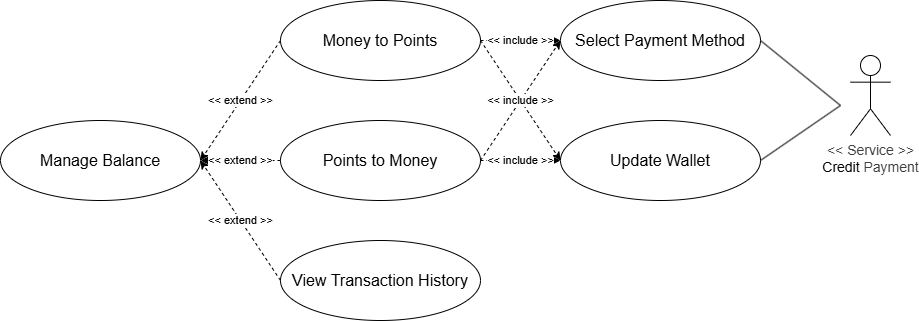

The diagram above was exported from draw.io. Its source (the exported page's mxGraphModel, read from the mxfile embedded in the PNG):
<mxGraphModel dx="828" dy="563" grid="1" gridSize="10" guides="1" tooltips="1" connect="1" arrows="1" fold="1" page="1" pageScale="1" pageWidth="850" pageHeight="1100" math="0" shadow="0">
  <root>
    <mxCell id="0" />
    <mxCell id="1" parent="0" />
    <mxCell id="2" value="Manage Balance" style="ellipse;whiteSpace=wrap;html=1;fontSize=16;" vertex="1" parent="1">
      <mxGeometry x="280" y="440" width="200" height="80" as="geometry" />
    </mxCell>
    <mxCell id="3" value="Money to Points" style="ellipse;whiteSpace=wrap;html=1;fontSize=16;" vertex="1" parent="1">
      <mxGeometry x="560" y="320" width="200" height="80" as="geometry" />
    </mxCell>
    <mxCell id="4" value="Points to Money" style="ellipse;whiteSpace=wrap;html=1;fontSize=16;" vertex="1" parent="1">
      <mxGeometry x="560" y="440" width="200" height="80" as="geometry" />
    </mxCell>
    <mxCell id="5" value="View Transaction History" style="ellipse;whiteSpace=wrap;html=1;fontSize=16;" vertex="1" parent="1">
      <mxGeometry x="560" y="560" width="200" height="80" as="geometry" />
    </mxCell>
    <mxCell id="8" value="&amp;lt;&amp;lt; extend &amp;gt;&amp;gt;" style="endArrow=classic;html=1;exitX=0;exitY=0.5;exitDx=0;exitDy=0;entryX=1;entryY=0.5;entryDx=0;entryDy=0;dashed=1;" edge="1" parent="1" source="3" target="2">
      <mxGeometry width="50" height="50" relative="1" as="geometry">
        <mxPoint x="400" y="520" as="sourcePoint" />
        <mxPoint x="450" y="470" as="targetPoint" />
      </mxGeometry>
    </mxCell>
    <mxCell id="9" value="&amp;lt;&amp;lt; extend &amp;gt;&amp;gt;" style="endArrow=classic;html=1;exitX=0;exitY=0.5;exitDx=0;exitDy=0;entryX=1;entryY=0.5;entryDx=0;entryDy=0;dashed=1;" edge="1" parent="1" source="4" target="2">
      <mxGeometry width="50" height="50" relative="1" as="geometry">
        <mxPoint x="570" y="370" as="sourcePoint" />
        <mxPoint x="450" y="490" as="targetPoint" />
      </mxGeometry>
    </mxCell>
    <mxCell id="10" value="&amp;lt;&amp;lt; extend &amp;gt;&amp;gt;" style="endArrow=classic;html=1;exitX=0;exitY=0.5;exitDx=0;exitDy=0;entryX=1;entryY=0.5;entryDx=0;entryDy=0;dashed=1;" edge="1" parent="1" source="5" target="2">
      <mxGeometry width="50" height="50" relative="1" as="geometry">
        <mxPoint x="570" y="490" as="sourcePoint" />
        <mxPoint x="450" y="490" as="targetPoint" />
      </mxGeometry>
    </mxCell>
    <mxCell id="11" value="Select Payment Method" style="ellipse;whiteSpace=wrap;html=1;fontSize=16;" vertex="1" parent="1">
      <mxGeometry x="840" y="320" width="200" height="80" as="geometry" />
    </mxCell>
    <mxCell id="12" value="Update Wallet" style="ellipse;whiteSpace=wrap;html=1;fontSize=16;" vertex="1" parent="1">
      <mxGeometry x="840" y="440" width="200" height="80" as="geometry" />
    </mxCell>
    <mxCell id="14" value="" style="rounded=0;whiteSpace=wrap;html=1;shadow=1;opacity=0;" vertex="1" parent="1">
      <mxGeometry x="1120" y="370" width="60" height="110" as="geometry" />
    </mxCell>
    <mxCell id="15" value="&lt;div style=&quot;color: rgb(63, 63, 63); scrollbar-color: rgb(226, 226, 226) rgb(251, 251, 251);&quot;&gt;&amp;lt;&amp;lt; Service &amp;gt;&amp;gt;&lt;/div&gt;&lt;span style=&quot;color: rgb(0, 0, 0);&quot;&gt;Credit&amp;nbsp;&lt;/span&gt;&lt;span style=&quot;scrollbar-color: rgb(226, 226, 226) rgb(251, 251, 251); background-color: transparent; color: rgb(63, 63, 63);&quot;&gt;Payment&lt;/span&gt;" style="shape=umlActor;verticalLabelPosition=bottom;verticalAlign=top;html=1;outlineConnect=0;fontSize=14;" vertex="1" parent="1">
      <mxGeometry x="1130" y="375" width="40" height="80" as="geometry" />
    </mxCell>
    <mxCell id="16" value="&amp;lt;&amp;lt; include &amp;gt;&amp;gt;" style="endArrow=classic;html=1;exitX=1;exitY=0.5;exitDx=0;exitDy=0;entryX=0;entryY=0.5;entryDx=0;entryDy=0;dashed=1;" edge="1" parent="1" source="3" target="11">
      <mxGeometry width="50" height="50" relative="1" as="geometry">
        <mxPoint x="570" y="370" as="sourcePoint" />
        <mxPoint x="490" y="490" as="targetPoint" />
      </mxGeometry>
    </mxCell>
    <mxCell id="17" value="&amp;lt;&amp;lt; include &amp;gt;&amp;gt;" style="endArrow=classic;html=1;exitX=1;exitY=0.5;exitDx=0;exitDy=0;entryX=0;entryY=0.5;entryDx=0;entryDy=0;dashed=1;" edge="1" parent="1" source="4" target="12">
      <mxGeometry width="50" height="50" relative="1" as="geometry">
        <mxPoint x="770" y="370" as="sourcePoint" />
        <mxPoint x="850" y="370" as="targetPoint" />
      </mxGeometry>
    </mxCell>
    <mxCell id="18" value="&amp;lt;&amp;lt; include &amp;gt;&amp;gt;" style="endArrow=classic;html=1;exitX=1;exitY=0.5;exitDx=0;exitDy=0;entryX=0;entryY=0.5;entryDx=0;entryDy=0;dashed=1;" edge="1" parent="1" source="4" target="11">
      <mxGeometry width="50" height="50" relative="1" as="geometry">
        <mxPoint x="770" y="490" as="sourcePoint" />
        <mxPoint x="850" y="490" as="targetPoint" />
      </mxGeometry>
    </mxCell>
    <mxCell id="19" value="&amp;lt;&amp;lt; include &amp;gt;&amp;gt;" style="endArrow=classic;html=1;exitX=1;exitY=0.5;exitDx=0;exitDy=0;entryX=0;entryY=0.5;entryDx=0;entryDy=0;dashed=1;" edge="1" parent="1" source="3" target="12">
      <mxGeometry width="50" height="50" relative="1" as="geometry">
        <mxPoint x="770" y="490" as="sourcePoint" />
        <mxPoint x="850" y="370" as="targetPoint" />
      </mxGeometry>
    </mxCell>
    <mxCell id="20" value="" style="endArrow=none;html=1;exitX=1;exitY=0.5;exitDx=0;exitDy=0;entryX=0;entryY=0.5;entryDx=0;entryDy=0;" edge="1" parent="1" source="12" target="14">
      <mxGeometry width="50" height="50" relative="1" as="geometry">
        <mxPoint x="980" y="590" as="sourcePoint" />
        <mxPoint x="1030" y="540" as="targetPoint" />
      </mxGeometry>
    </mxCell>
    <mxCell id="21" value="" style="endArrow=none;html=1;exitX=1;exitY=0.5;exitDx=0;exitDy=0;entryX=0;entryY=0.5;entryDx=0;entryDy=0;" edge="1" parent="1" source="11" target="14">
      <mxGeometry width="50" height="50" relative="1" as="geometry">
        <mxPoint x="1050" y="490" as="sourcePoint" />
        <mxPoint x="1130" y="435" as="targetPoint" />
      </mxGeometry>
    </mxCell>
  </root>
</mxGraphModel>